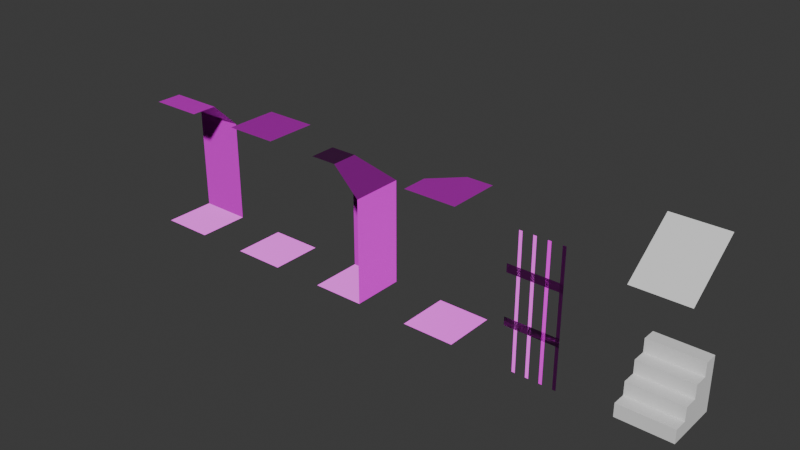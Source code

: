# Source: Terrain.blend  (saved by Blender 4.3.34; exported with 4.5.12 LTS)
import bpy
from mathutils import Matrix  # noqa: F401  (used for matrix-valued properties, if any)

bpy.ops.wm.read_factory_settings(use_empty=True)
scene = bpy.context.scene
scene.name = 'Scene'

# ---- images (referenced by path relative to the original .blend; pixels are not part of the script)
import os
ASSET_DIR = os.environ.get("B2B_ASSET_DIR", "")  # directory of the original .blend (textures are referenced by path, not embedded)
HERE = os.path.dirname(os.path.abspath(__file__))  # packed textures are extracted next to this script under _unpacked/

def load_image(name, relpath, width, height, colorspace="sRGB"):
    """Load a texture the original file referenced (path relative to the .blend, or extracted next to this script)."""
    p = next((c for c in (os.path.join(HERE, relpath), os.path.join(ASSET_DIR, relpath)) if relpath and os.path.exists(c)), "")
    if p:
        img = bpy.data.images.load(p, check_existing=True)
        img.name = name
    else:  # same state as the original file: an image datablock whose file is absent (Cycles renders it pink)
        img = bpy.data.images.new(name, width, height)
        img.source = "FILE"
        img.filepath = "//" + (relpath or name)
    img.colorspace_settings.name = colorspace
    return img
img_terrain_rock_wall_08_1k_rock_wall_08_diff_jpg = load_image('Terrain_rock_wall_08_1k_rock_wall_08_diff.jpg', 'Terrain_rock_wall_08_1k_rock_wall_08_diff.jpg', 1024, 1024, 'sRGB')
img_hangar_concrete_floor_diff_1k_jpg_001 = load_image('hangar_concrete_floor_diff_1k.jpg.001', 'hangar_concrete_floor_diff_1k.jpg', 1024, 1024, 'sRGB')
img_hangar_concrete_floor_nor_gl_1k_exr = load_image('hangar_concrete_floor_nor_gl_1k.exr', 'hangar_concrete_floor_nor_gl_1k.exr', 1024, 1024, 'Non-Color')
img_concrete_layers_diff_1k_jpg = load_image('concrete_layers_diff_1k.jpg', 'concrete_layers_diff_1k.jpg', 1024, 1024, 'sRGB')
img_concrete_layers_nor_gl_1k_exr = load_image('concrete_layers_nor_gl_1k.exr', 'concrete_layers_nor_gl_1k.exr', 1024, 1024, 'Non-Color')
img_white_plaster_rough_01_diff_2k_jpg = load_image('white_plaster_rough_01_diff_2k.jpg', 'white_plaster_rough_01_diff_2k.jpg', 1024, 1024, 'sRGB')
img_white_plaster_rough_01_nor_gl_2k_exr = load_image('white_plaster_rough_01_nor_gl_2k.exr', 'white_plaster_rough_01_nor_gl_2k.exr', 1024, 1024, 'Non-Color')
img_white_plaster_rough_01_rough_2k_jpg = load_image('white_plaster_rough_01_rough_2k.jpg', 'white_plaster_rough_01_rough_2k.jpg', 1024, 1024, 'sRGB')

# ---- materials (node trees are filled in below, after node groups)
mat_walls = bpy.data.materials.new('Walls')
mat_ground = bpy.data.materials.new('Ground')
mat_concrete = bpy.data.materials.new('Concrete')
mat_white_plaster = bpy.data.materials.new('white_plaster')
mat_concrete_1 = bpy.data.materials.new('concrete')

# ---- material node trees
mat_walls.use_nodes = True; mat_walls.node_tree.nodes.clear()
_N = mat_walls.node_tree.nodes; _L = mat_walls.node_tree.links
n0 = _N.new('ShaderNodeBsdfPrincipled'); n0.name = 'Principled BSDF'; n0.location = (241, 57)
n1 = _N.new('ShaderNodeOutputMaterial'); n1.name = 'Material Output'; n1.location = (531, 57)
n2 = _N.new('ShaderNodeTexImage'); n2.name = 'Image Texture'; n2.location = (-284, 141)
n2.image = img_terrain_rock_wall_08_1k_rock_wall_08_diff_jpg
n3 = _N.new('ShaderNodeNormalMap'); n3.name = 'Normal Map'; n3.location = (47, -101)
_L.new(n0.outputs[0], n1.inputs[0])
_L.new(n2.outputs[0], n0.inputs[0])
_L.new(n3.outputs[0], n0.inputs[5])
n1.is_active_output = True
mat_ground.use_nodes = True; mat_ground.node_tree.nodes.clear()
_N = mat_ground.node_tree.nodes; _L = mat_ground.node_tree.links
n0 = _N.new('ShaderNodeBsdfPrincipled'); n0.name = 'Principled BSDF'; n0.location = (90, 97)
n0.inputs[7].default_value = 1.0
n1 = _N.new('ShaderNodeOutputMaterial'); n1.name = 'Material Output'; n1.location = (380, 97)
n2 = _N.new('ShaderNodeTexImage'); n2.name = 'Image Texture'; n2.location = (-268, 273)
n2.image = img_hangar_concrete_floor_diff_1k_jpg_001
n3 = _N.new('ShaderNodeNormalMap'); n3.name = 'Normal Map'; n3.location = (-139, -71)
n4 = _N.new('ShaderNodeTexImage'); n4.name = 'Image Texture.001'; n4.location = (-419, -59)
n4.image = img_hangar_concrete_floor_nor_gl_1k_exr
_L.new(n0.outputs[0], n1.inputs[0])
_L.new(n3.outputs[0], n0.inputs[5])
_L.new(n4.outputs[0], n3.inputs[1])
_L.new(n2.outputs[0], n0.inputs[0])
n1.is_active_output = True
mat_concrete.use_nodes = True; mat_concrete.node_tree.nodes.clear()
_N = mat_concrete.node_tree.nodes; _L = mat_concrete.node_tree.links
n0 = _N.new('ShaderNodeBsdfPrincipled'); n0.name = 'Principled BSDF'; n0.location = (38, 304)
n1 = _N.new('ShaderNodeOutputMaterial'); n1.name = 'Material Output'; n1.location = (342, 329)
n2 = _N.new('ShaderNodeTexImage'); n2.name = 'Image Texture'; n2.location = (-439, 429)
n2.image = img_concrete_layers_diff_1k_jpg
n3 = _N.new('ShaderNodeNormalMap'); n3.name = 'Normal Map'; n3.location = (-179, -24)
n4 = _N.new('ShaderNodeTexImage'); n4.name = 'Image Texture.001'; n4.location = (-444, 80)
n4.image = img_concrete_layers_nor_gl_1k_exr
_L.new(n0.outputs[0], n1.inputs[0])
_L.new(n2.outputs[0], n0.inputs[0])
_L.new(n3.outputs[0], n0.inputs[5])
_L.new(n4.outputs[0], n3.inputs[1])
n1.is_active_output = True
mat_white_plaster.use_nodes = True; mat_white_plaster.node_tree.nodes.clear()
_N = mat_white_plaster.node_tree.nodes; _L = mat_white_plaster.node_tree.links
n0 = _N.new('ShaderNodeBsdfPrincipled'); n0.name = 'Principled BSDF'; n0.location = (123, 486)
n1 = _N.new('ShaderNodeOutputMaterial'); n1.name = 'Material Output'; n1.location = (483, 505)
n2 = _N.new('ShaderNodeTexImage'); n2.name = 'Image Texture'; n2.location = (-345, 645)
n2.image = img_white_plaster_rough_01_diff_2k_jpg
n3 = _N.new('ShaderNodeTexImage'); n3.name = 'Image Texture.001'; n3.location = (-355, 75)
n3.image = img_white_plaster_rough_01_nor_gl_2k_exr
n4 = _N.new('ShaderNodeTexImage'); n4.name = 'Image Texture.002'; n4.location = (-347, 368)
n4.image = img_white_plaster_rough_01_rough_2k_jpg
_L.new(n0.outputs[0], n1.inputs[0])
_L.new(n2.outputs[0], n0.inputs[0])
_L.new(n3.outputs[0], n0.inputs[5])
_L.new(n4.outputs[0], n0.inputs[2])
n1.is_active_output = True
mat_concrete_1.use_nodes = True; mat_concrete_1.node_tree.nodes.clear()
_N = mat_concrete_1.node_tree.nodes; _L = mat_concrete_1.node_tree.links
n0 = _N.new('ShaderNodeBsdfPrincipled'); n0.name = 'Principled BSDF'; n0.location = (10, 300)
n1 = _N.new('ShaderNodeOutputMaterial'); n1.name = 'Material Output'; n1.location = (300, 300)
n2 = _N.new('ShaderNodeTexImage'); n2.name = 'Image Texture'; n2.location = (-300, 501)
n2.image = img_concrete_layers_diff_1k_jpg
n3 = _N.new('ShaderNodeNormalMap'); n3.name = 'Normal Map'; n3.location = (-173, 173)
n4 = _N.new('ShaderNodeTexImage'); n4.name = 'Image Texture.001'; n4.location = (-455, 195)
n4.image = img_concrete_layers_nor_gl_1k_exr
_L.new(n0.outputs[0], n1.inputs[0])
_L.new(n2.outputs[0], n0.inputs[0])
_L.new(n3.outputs[0], n0.inputs[5])
_L.new(n4.outputs[0], n3.inputs[1])
n1.is_active_output = True

# ---- world
world_world = bpy.data.worlds.new('World'); scene.world = world_world
world_world.use_nodes = True; world_world.node_tree.nodes.clear()
_N = world_world.node_tree.nodes; _L = world_world.node_tree.links
n0 = _N.new('ShaderNodeOutputWorld'); n0.name = 'World Output'; n0.location = (300, 300)
n1 = _N.new('ShaderNodeBackground'); n1.name = 'Background'; n1.location = (10, 300)
n1.inputs[0].default_value = (0.05088, 0.05088, 0.05088, 1.0)
_L.new(n1.outputs[0], n0.inputs[0])
n0.is_active_output = True
world_world.color = (0.05088, 0.05088, 0.05088)
world_world.sun_shadow_jitter_overblur = 0.0

# ---- meshes
me_plane = bpy.data.meshes.new('Plane')
me_plane.from_pydata([(-1.0, -1.0, 0.0), (1.0, -1.0, 0.0), (-1.0, 1.0, 0.0), (1.0, 1.0, 0.0), (-1.0, 1.0, 2.0), (1.0, 1.0, 2.0), (-1.0, 1.0, 4.0), (1.0, 1.0, 4.0), (1.0, -1.0, 2.0), (1.0, -1.0, 4.0), (0.0, -1.0, 5.0), (0.0, 0.0, 5.0), (-1.0, -1.0, 5.0), (-1.0, 0.0, 5.0)], [], [(0, 1, 3, 2), (2, 3, 5, 4), (4, 5, 7, 6), (3, 1, 8, 5), (5, 8, 9, 7), (7, 9, 10, 11), (6, 7, 11, 13), (11, 10, 12, 13)])
me_plane.polygons.foreach_set('material_index', [1, 3, 3, 3, 3, 2, 2, 2])
_uv = me_plane.uv_layers.new(name='UVMap')
_uv.uv.foreach_set('vector', [0.0, 0.0, 1.0, 0.0, 1.0, 1.0, 0.0, 1.0, 0.0, 0.0, 1.0, 0.0, 1.0, 1.0, 0.0, 1.0, 0.0, 0.0, 1.0, 0.0, 1.0, 1.0, 0.0, 1.0, 0.0, 0.0, 1.0, 0.0, 1.0, 1.0, 0.0, 1.0, 0.0, 0.0, 1.0, 0.0, 1.0, 1.0, 0.0, 1.0, 0.0, 0.0, 1.0, 0.0, 1.0, 1.0, 0.0, 1.0, 0.0, 0.0, 1.0, 0.0, 1.0, 1.0, 0.0, 1.0, 0.0, 0.0, 1.0, 0.0, 1.0, 1.0, 0.0, 1.0])
me_plane.materials.append(mat_walls)
me_plane.materials.append(mat_ground)
me_plane.materials.append(mat_concrete)
me_plane.materials.append(mat_white_plaster)
me_plane.update()
me_plane_007 = bpy.data.meshes.new('Plane.007')
me_plane_007.from_pydata([(-1.0, -1.0, 0.0), (1.0, -1.0, 0.0), (-1.0, 1.0, 0.0), (1.0, 1.0, 0.0), (-1.0, 1.0, 5.0), (1.0, 1.0, 5.0), (-1.0, -1.0, 5.0), (1.0, -1.0, 5.0)], [], [(0, 1, 3, 2), (4, 5, 7, 6)])
me_plane_007.polygons.foreach_set('material_index', [0, 2])
_uv = me_plane_007.uv_layers.new(name='UVMap')
_uv.uv.foreach_set('vector', [0.0, 0.0, 1.0, 0.0, 1.0, 1.0, 0.0, 1.0, 1.0, 1.0, 5.96e-08, 1.0, 0.0, 2.98e-08, 1.0, 0.0])
me_plane_007.materials.append(mat_ground)
me_plane_007.materials.append(mat_walls)
me_plane_007.materials.append(mat_concrete_1)
me_plane_007.update()
me_plane_008 = bpy.data.meshes.new('Plane.008')
me_plane_008.from_pydata([(-1.0, -1.0, 0.0), (1.0, -1.0, 0.0), (-1.0, 1.0, 0.0), (1.0, 1.0, 0.0), (-1.0, 1.0, 2.0), (1.0, 1.0, 2.0), (-1.0, 1.0, 4.0), (1.0, 1.0, 4.0), (-1.0, 0.0, 5.0), (1.0, 0.0, 5.0), (-1.0, -1.0, 5.0), (1.0, -1.0, 5.0)], [], [(0, 1, 3, 2), (2, 3, 5, 4), (4, 5, 7, 6), (6, 7, 9, 8), (8, 9, 11, 10)])
me_plane_008.polygons.foreach_set('material_index', [0, 3, 3, 2, 2])
_uv = me_plane_008.uv_layers.new(name='UVMap')
_uv.uv.foreach_set('vector', [0.0, 0.0, 1.0, 0.0, 1.0, 1.0, 0.0, 1.0, 0.0, 0.0, 1.0, 0.0, 1.0, 1.0, 0.0, 1.0, 0.0, 0.0, 1.0, 0.0, 1.0, 1.0, 0.0, 1.0, 0.0, 0.0, 1.0, 0.0, 1.0, 1.0, 0.0, 1.0, 0.0, 0.0, 1.0, 0.0, 1.0, 1.0, 0.0, 1.0])
me_plane_008.materials.append(mat_ground)
me_plane_008.materials.append(mat_walls)
me_plane_008.materials.append(mat_concrete)
me_plane_008.materials.append(mat_white_plaster)
me_plane_008.update()
me_plane_009 = bpy.data.meshes.new('Plane.009')
me_plane_009.from_pydata([(-1.0, -1.0, 0.0), (1.0, -1.0, 0.0), (-1.0, 1.0, 0.0), (1.0, 1.0, 0.0), (-1.0, 1.0, 4.0), (1.0, 1.0, 5.0), (-1.0, -1.0, 5.0), (1.0, -1.0, 5.0), (0.0, 1.0, 5.0), (-1.0, 0.009097, 5.0)], [], [(0, 1, 3, 2), (4, 8, 9), (9, 8, 5, 7, 6)])
me_plane_009.polygons.foreach_set('material_index', [0, 3, 3])
_uv = me_plane_009.uv_layers.new(name='UVMap')
_uv.uv.foreach_set('vector', [0.0, 0.0, 1.0, 0.0, 1.0, 1.0, 0.0, 1.0, 1.0, 1.0, 0.5, 1.0, 1.0, 0.5045, 1.0, 0.5045, 0.5, 1.0, 5.96e-08, 1.0, 0.0, 2.98e-08, 1.0, 0.0])
me_plane_009.materials.append(mat_ground)
me_plane_009.materials.append(mat_walls)
me_plane_009.materials.append(mat_concrete)
me_plane_009.materials.append(mat_concrete_1)
me_plane_009.update()
me_plane_001 = bpy.data.meshes.new('Plane.001')
me_plane_001.from_pydata([(-1.0, -1.0, 0.0), (-1.0, -1.0, 5.0), (-1.0, 0.009097, 5.0), (-1.0, -0.4955, 5.0), (-1.0, 0.0, 0.0), (-1.0, -0.5, 0.0), (-1.0, 0.5, 0.0), (-1.0, -0.3693, 5.0), (-1.0, 0.6284, 5.0), (-1.0, -0.375, 0.0), (-1.0, 0.5045, 5.0), (-1.0, -0.875, 0.0), (-1.0, -0.8739, 5.0), (-1.0, 0.125, 0.0), (-1.0, 0.625, 0.0), (-1.0, 0.133, 5.0), (-1.0, -1.0, 3.75), (-1.0, 1.0, 3.75), (-1.0, -1.0, 1.875), (-1.0, 1.0, 1.875), (-1.0, -1.0, 3.438), (-1.0, 1.0, 3.438), (-1.0, -1.0, 1.562), (-1.0, 1.0, 1.562)], [], [(3, 5, 9, 7), (12, 11, 0, 1), (4, 2, 15, 13), (6, 10, 8, 14), (23, 22, 18, 19), (17, 16, 20, 21)])
me_plane_001.polygons.foreach_set('use_smooth', [1, 1, 1, 1, 0, 1])
_uv = me_plane_001.uv_layers.new(name='UVMap')
_uv.uv.foreach_set('vector', [0.0, 0.0, 1.0, 0.0, 1.0, 1.0, 0.0, 1.0, 0.0, 0.0, 1.0, 0.0, 1.0, 1.0, 0.0, 1.0, 0.0, 0.0, 1.0, 0.0, 1.0, 1.0, 0.0, 1.0, 0.0, 0.0, 1.0, 0.0, 1.0, 1.0, 0.0, 1.0, 0.0, 0.0, 0.0, 0.0, 0.0, 0.0, 0.0, 0.0, 0.0, 0.0, 1.0, 0.0, 1.0, 1.0, 0.0, 1.0])
me_plane_001.materials.append(mat_ground)
me_plane_001.materials.append(mat_walls)
me_plane_001.materials.append(mat_concrete)
me_plane_001.materials.append(mat_concrete_1)
me_plane_001.update()
me_cube = bpy.data.meshes.new('Cube')
me_cube.from_pydata([(-1.035, -0.9997, -0.001974), (-1.035, 1.0, -0.001974), (-1.035, 1.0, 1.998), (0.965, -0.9997, -0.001974), (0.965, 1.0, -0.001974), (0.965, 1.0, 1.998), (-1.035, 0.0003499, -0.001974), (-1.035, 1.0, 0.998), (-0.03505, 1.0, -0.001974), (-0.03505, 1.0, 1.998), (0.965, 1.0, 0.998), (0.965, 0.0003498, -0.001974), (-0.03505, -0.9997, -0.001974), (-0.03505, 0.0003499, -0.001974), (0.965, 0.0003499, 0.998), (-0.03505, 1.0, 0.998), (-1.035, 0.0003498, 0.998), (-1.035, -0.4997, -0.001974), (-1.035, 0.5003, 1.998), (-1.035, 1.0, 0.498), (-0.535, 1.0, -0.001974), (0.465, 1.0, 1.998), (0.965, 1.0, 0.498), (0.965, 0.5003, -0.001974), (0.965, -0.9997, 0.498), (0.465, -0.9997, -0.001974), (-1.035, 0.5003, -0.001974), (-1.035, -0.9997, 0.498), (-1.035, 1.0, 1.498), (0.465, 1.0, -0.001974), (-0.535, 1.0, 1.998), (0.965, 1.0, 1.498), (0.965, -0.4997, -0.001974), (0.965, 0.5003, 1.998), (-0.535, -0.9997, -0.001974), (-0.03505, 0.5003, 1.998), (-0.03505, -0.4997, -0.001974), (-0.03505, 0.5003, -0.001974), (-0.535, 0.0003499, -0.001974), (0.465, 0.0003498, -0.001974), (-0.03505, -0.9997, 0.498), (0.965, -0.4997, 0.998), (0.965, 0.5003, 0.998), (0.965, 0.0003498, 0.498), (0.965, 0.0003499, 1.498), (0.465, 1.0, 0.998), (-0.535, 1.0, 0.998), (-0.03505, 1.0, 0.498), (-0.03505, 1.0, 1.498), (-1.035, 0.5003, 0.998), (-1.035, -0.4997, 0.998), (-1.035, 0.0003498, 0.498), (-1.035, 0.0003498, 1.498), (-1.035, -0.4997, 0.498), (-1.035, 0.5003, 0.498), (-0.535, 1.0, 1.498), (-0.535, 1.0, 0.498), (0.465, 1.0, 0.498), (0.965, 0.5003, 1.498), (0.965, 0.5003, 0.498), (0.965, -0.4997, 0.498), (0.465, -0.9997, 0.498), (-0.535, -0.9997, 0.498), (0.465, 0.5003, -0.001974), (-0.535, 0.5003, -0.001974), (-0.535, -0.4997, -0.001974), (-0.535, 0.5003, 1.998), (0.465, 0.5003, 1.998), (0.465, -0.4997, -0.001974), (0.465, 1.0, 1.498), (-1.035, 0.5003, 1.498), (-1.035, 1.0, 5.998), (0.965, 1.0, 5.998), (0.965, -0.9997, 4.498), (-1.035, -0.9997, 4.498)], [], [(70, 18, 2, 28), (69, 21, 5, 31), (68, 32, 3, 25), (65, 36, 12, 34), (64, 37, 13, 38), (63, 23, 11, 39), (59, 42, 14, 43), (57, 45, 10, 22), (56, 46, 15, 47), (55, 30, 9, 48), (54, 49, 7, 19), (53, 50, 16, 51), (17, 53, 51, 6), (0, 27, 53, 17), (26, 54, 19, 1), (6, 51, 54, 26), (51, 16, 49, 54), (46, 55, 48, 15), (7, 28, 55, 46), (28, 2, 30, 55), (20, 56, 47, 8), (1, 19, 56, 20), (19, 7, 46, 56), (29, 57, 22, 4), (8, 47, 57, 29), (47, 15, 45, 57), (42, 58, 44, 14), (10, 31, 58, 42), (31, 5, 33, 58), (23, 59, 43, 11), (4, 22, 59, 23), (22, 10, 42, 59), (32, 60, 24, 3), (11, 43, 60, 32), (43, 14, 41, 60), (25, 61, 40, 12), (3, 24, 61, 25), (34, 62, 27, 0), (12, 40, 62, 34), (37, 63, 39, 13), (8, 29, 63, 37), (29, 4, 23, 63), (26, 64, 38, 6), (1, 20, 64, 26), (20, 8, 37, 64), (17, 65, 34, 0), (6, 38, 65, 17), (38, 13, 36, 65), (9, 30, 66, 35), (30, 2, 18, 66), (5, 21, 67, 33), (21, 9, 35, 67), (36, 68, 25, 12), (13, 39, 68, 36), (39, 11, 32, 68), (45, 69, 31, 10), (15, 48, 69, 45), (48, 9, 21, 69), (49, 70, 28, 7), (16, 52, 70, 49), (58, 70, 52, 44), (58, 33, 18, 70), (50, 41, 14, 16), (14, 44, 52, 16), (27, 24, 60, 53), (53, 60, 41, 50), (74, 71, 72, 73)])
_uv = me_cube.uv_layers.new(name='UVMap')
_uv.uv.foreach_set('vector', [0.5625, 0.1875, 0.625, 0.1875, 0.625, 0.25, 0.5625, 0.25, 0.5625, 0.4375, 0.625, 0.4375, 0.625, 0.5, 0.5625, 0.5, 0.3125, 0.6875, 0.375, 0.6875, 0.375, 0.75, 0.3125, 0.75, 0.1875, 0.6875, 0.25, 0.6875, 0.25, 0.75, 0.1875, 0.75, 0.1875, 0.5625, 0.25, 0.5625, 0.25, 0.625, 0.1875, 0.625, 0.3125, 0.5625, 0.375, 0.5625, 0.375, 0.625, 0.3125, 0.625, 0.4375, 0.5625, 0.5, 0.5625, 0.5, 0.625, 0.4375, 0.625, 0.4375, 0.4375, 0.5, 0.4375, 0.5, 0.5, 0.4375, 0.5, 0.4375, 0.3125, 0.5, 0.3125, 0.5, 0.375, 0.4375, 0.375, 0.5625, 0.3125, 0.625, 0.3125, 0.625, 0.375, 0.5625, 0.375, 0.4375, 0.1875, 0.5, 0.1875, 0.5, 0.25, 0.4375, 0.25, 0.4375, 0.0625, 0.5, 0.0625, 0.5, 0.125, 0.4375, 0.125, 0.375, 0.0625, 0.4375, 0.0625, 0.4375, 0.125, 0.375, 0.125, 0.375, 0.0, 0.4375, 0.0, 0.4375, 0.0625, 0.375, 0.0625, 0.375, 0.1875, 0.4375, 0.1875, 0.4375, 0.25, 0.375, 0.25, 0.375, 0.125, 0.4375, 0.125, 0.4375, 0.1875, 0.375, 0.1875, 0.4375, 0.125, 0.5, 0.125, 0.5, 0.1875, 0.4375, 0.1875, 0.5, 0.3125, 0.5625, 0.3125, 0.5625, 0.375, 0.5, 0.375, 0.5, 0.25, 0.5625, 0.25, 0.5625, 0.3125, 0.5, 0.3125, 0.5625, 0.25, 0.625, 0.25, 0.625, 0.3125, 0.5625, 0.3125, 0.375, 0.3125, 0.4375, 0.3125, 0.4375, 0.375, 0.375, 0.375, 0.375, 0.25, 0.4375, 0.25, 0.4375, 0.3125, 0.375, 0.3125, 0.4375, 0.25, 0.5, 0.25, 0.5, 0.3125, 0.4375, 0.3125, 0.375, 0.4375, 0.4375, 0.4375, 0.4375, 0.5, 0.375, 0.5, 0.375, 0.375, 0.4375, 0.375, 0.4375, 0.4375, 0.375, 0.4375, 0.4375, 0.375, 0.5, 0.375, 0.5, 0.4375, 0.4375, 0.4375, 0.5, 0.5625, 0.5625, 0.5625, 0.5625, 0.625, 0.5, 0.625, 0.5, 0.5, 0.5625, 0.5, 0.5625, 0.5625, 0.5, 0.5625, 0.5625, 0.5, 0.625, 0.5, 0.625, 0.5625, 0.5625, 0.5625, 0.375, 0.5625, 0.4375, 0.5625, 0.4375, 0.625, 0.375, 0.625, 0.375, 0.5, 0.4375, 0.5, 0.4375, 0.5625, 0.375, 0.5625, 0.4375, 0.5, 0.5, 0.5, 0.5, 0.5625, 0.4375, 0.5625, 0.375, 0.6875, 0.4375, 0.6875, 0.4375, 0.75, 0.375, 0.75, 0.375, 0.625, 0.4375, 0.625, 0.4375, 0.6875, 0.375, 0.6875, 0.4375, 0.625, 0.5, 0.625, 0.5, 0.6875, 0.4375, 0.6875, 0.375, 0.8125, 0.4375, 0.8125, 0.4375, 0.875, 0.375, 0.875, 0.375, 0.75, 0.4375, 0.75, 0.4375, 0.8125, 0.375, 0.8125, 0.375, 0.9375, 0.4375, 0.9375, 0.4375, 1.0, 0.375, 1.0, 0.375, 0.875, 0.4375, 0.875, 0.4375, 0.9375, 0.375, 0.9375, 0.25, 0.5625, 0.3125, 0.5625, 0.3125, 0.625, 0.25, 0.625, 0.25, 0.5, 0.3125, 0.5, 0.3125, 0.5625, 0.25, 0.5625, 0.3125, 0.5, 0.375, 0.5, 0.375, 0.5625, 0.3125, 0.5625, 0.125, 0.5625, 0.1875, 0.5625, 0.1875, 0.625, 0.125, 0.625, 0.125, 0.5, 0.1875, 0.5, 0.1875, 0.5625, 0.125, 0.5625, 0.1875, 0.5, 0.25, 0.5, 0.25, 0.5625, 0.1875, 0.5625, 0.125, 0.6875, 0.1875, 0.6875, 0.1875, 0.75, 0.125, 0.75, 0.125, 0.625, 0.1875, 0.625, 0.1875, 0.6875, 0.125, 0.6875, 0.1875, 0.625, 0.25, 0.625, 0.25, 0.6875, 0.1875, 0.6875, 0.75, 0.5, 0.8125, 0.5, 0.8125, 0.5625, 0.75, 0.5625, 0.8125, 0.5, 0.875, 0.5, 0.875, 0.5625, 0.8125, 0.5625, 0.625, 0.5, 0.6875, 0.5, 0.6875, 0.5625, 0.625, 0.5625, 0.6875, 0.5, 0.75, 0.5, 0.75, 0.5625, 0.6875, 0.5625, 0.25, 0.6875, 0.3125, 0.6875, 0.3125, 0.75, 0.25, 0.75, 0.25, 0.625, 0.3125, 0.625, 0.3125, 0.6875, 0.25, 0.6875, 0.3125, 0.625, 0.375, 0.625, 0.375, 0.6875, 0.3125, 0.6875, 0.5, 0.4375, 0.5625, 0.4375, 0.5625, 0.5, 0.5, 0.5, 0.5, 0.375, 0.5625, 0.375, 0.5625, 0.4375, 0.5, 0.4375, 0.5625, 0.375, 0.625, 0.375, 0.625, 0.4375, 0.5625, 0.4375, 0.5, 0.1875, 0.5625, 0.1875, 0.5625, 0.25, 0.5, 0.25, 0.5, 0.125, 0.5625, 0.125, 0.5625, 0.1875, 0.5, 0.1875, 0.5625, 0.5625, 0.5625, 0.1875, 0.5625, 0.125, 0.5625, 0.625, 0.5625, 0.5625, 0.625, 0.5625, 0.625, 0.1875, 0.5625, 0.1875, 0.5, 0.0625, 0.5, 0.6875, 0.5, 0.625, 0.5, 0.125, 0.5, 0.625, 0.5625, 0.625, 0.5625, 0.125, 0.5, 0.125, 0.4375, 0.0, 0.4375, 0.75, 0.4375, 0.6875, 0.4375, 0.0625, 0.4375, 0.0625, 0.4375, 0.6875, 0.5, 0.6875, 0.5, 0.0625, 0.4375, 0.0, 0.0, 0.0, 0.0, 0.0, 0.4375, 0.75])
me_cube.update()

# ---- objects
ob_corner_col = bpy.data.objects.new('Corner-col', me_plane)
ob_ground_col = bpy.data.objects.new('Ground-col', me_plane_007)
ob_wall_col = bpy.data.objects.new('Wall-col', me_plane_008)
ob_inside_corner_col = bpy.data.objects.new('Inside_corner-col', me_plane_009)
ob_metal_bars_col = bpy.data.objects.new('Metal_Bars-col', me_plane_001)
ob_stairs_col = bpy.data.objects.new('Stairs-col', me_cube)

# ---- transforms, parenting, visibility, modifiers, constraints
ob_corner_col.location = (2.0, 0.0, 0.0)
ob_corner_col.scale = (0.5, 0.5, 0.5)
ob_ground_col.location = (0.0, 0.0, 0.0)
ob_ground_col.scale = (0.5, 0.5, 0.5)
ob_wall_col.location = (-2.0, 0.0, 0.0)
ob_wall_col.scale = (0.5, 0.5, 0.5)
ob_inside_corner_col.location = (4.0, 0.0, 0.0)
ob_inside_corner_col.scale = (0.5, 0.5, 0.5)
ob_metal_bars_col.location = (6.0, 0.0, 0.0)
ob_metal_bars_col.rotation_euler = (0.0, -0.0, 1.571)
ob_metal_bars_col.scale = (0.5, 0.5, 0.5)
ob_stairs_col.location = (8.018, -0.0001749, 0.0009868)
ob_stairs_col.scale = (0.5, 0.5, 0.5)

# ---- collection membership
scene.collection.objects.link(ob_corner_col)
scene.collection.objects.link(ob_ground_col)
scene.collection.objects.link(ob_wall_col)
scene.collection.objects.link(ob_inside_corner_col)
scene.collection.objects.link(ob_metal_bars_col)
scene.collection.objects.link(ob_stairs_col)

# ---- scene / render settings (as saved in the file)
scene.frame_start = 1; scene.frame_end = 250; scene.frame_set(2)
scene.render.engine = 'BLENDER_EEVEE_NEXT'
bpy.context.view_layer.update()

# ---- added for rendering (the .blend has no active camera and no usable light): camera, sun
cam_auto = bpy.data.cameras.new('AutoCamera')
cam_auto.lens = 50.0
cam_auto.sensor_width = 36.0
cam_auto.clip_end = 1000.0
ob_auto_camera = bpy.data.objects.new('AutoCamera', cam_auto)
scene.collection.objects.link(ob_auto_camera)
ob_auto_camera.location = (13.5897, -12.7076, 9.97174)
ob_auto_camera.rotation_euler = (1.09748, -7.21219e-08, 0.694738)
scene.camera = ob_auto_camera
light_auto_sun = bpy.data.lights.new('AutoSun', 'SUN')
light_auto_sun.energy = 3.0
light_auto_sun.angle = 0.0523599
ob_auto_sun = bpy.data.objects.new('AutoSun', light_auto_sun)
scene.collection.objects.link(ob_auto_sun)
ob_auto_sun.rotation_euler = (0.872665, 0.174533, 0.523599)
bpy.context.view_layer.update()
